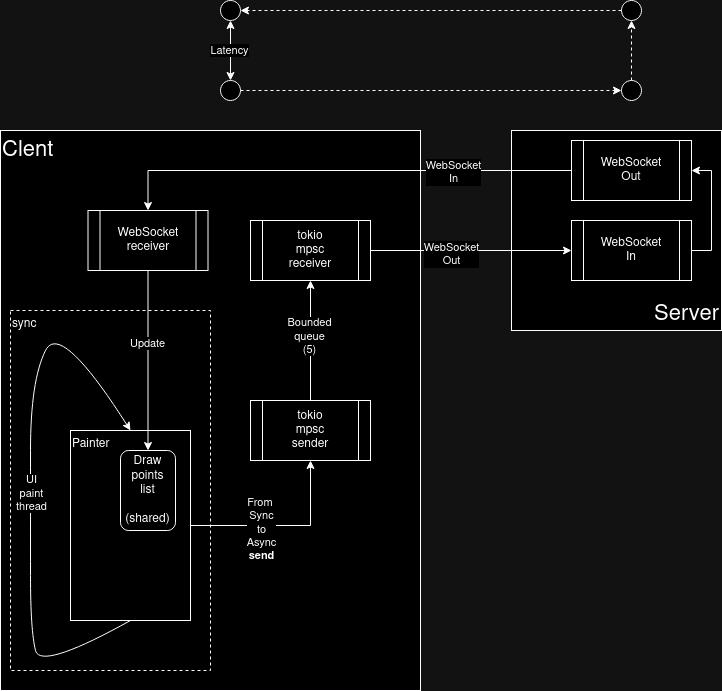

The diagram above was exported from draw.io. Its source (the exported page's mxGraphModel, read from the mxfile embedded in the PNG):
<mxGraphModel dx="1183" dy="892" grid="1" gridSize="10" guides="1" tooltips="1" connect="1" arrows="1" fold="1" page="1" pageScale="1" pageWidth="850" pageHeight="1100" math="0" shadow="0">
  <root>
    <mxCell id="0" />
    <mxCell id="1" parent="0" />
    <mxCell id="K5TNUt4RhTZgML1znWcO-27" value="Server" style="rounded=0;whiteSpace=wrap;html=1;align=right;verticalAlign=bottom;fontSize=22;" vertex="1" parent="1">
      <mxGeometry x="561" y="240" width="210" height="200" as="geometry" />
    </mxCell>
    <mxCell id="K5TNUt4RhTZgML1znWcO-24" value="Clent" style="rounded=0;whiteSpace=wrap;html=1;align=left;verticalAlign=top;fontSize=22;" vertex="1" parent="1">
      <mxGeometry x="50" y="240" width="420" height="560" as="geometry" />
    </mxCell>
    <mxCell id="K5TNUt4RhTZgML1znWcO-32" value="sync " style="rounded=0;whiteSpace=wrap;html=1;dashed=1;align=left;verticalAlign=top;" vertex="1" parent="1">
      <mxGeometry x="60" y="420" width="200" height="360" as="geometry" />
    </mxCell>
    <mxCell id="K5TNUt4RhTZgML1znWcO-6" style="edgeStyle=orthogonalEdgeStyle;rounded=0;orthogonalLoop=1;jettySize=auto;html=1;exitX=1;exitY=0.5;exitDx=0;exitDy=0;entryX=0.5;entryY=1;entryDx=0;entryDy=0;" edge="1" parent="1" source="K5TNUt4RhTZgML1znWcO-2" target="K5TNUt4RhTZgML1znWcO-3">
      <mxGeometry relative="1" as="geometry" />
    </mxCell>
    <mxCell id="K5TNUt4RhTZgML1znWcO-29" value="&lt;div&gt;From&amp;nbsp;&lt;/div&gt;&lt;div&gt;Sync&lt;/div&gt;&lt;div&gt;to&lt;/div&gt;&lt;div&gt;Async&lt;/div&gt;&lt;div&gt;&lt;b&gt;send&lt;/b&gt;&lt;br&gt;&lt;/div&gt;" style="edgeLabel;html=1;align=center;verticalAlign=middle;resizable=0;points=[];" vertex="1" connectable="0" parent="K5TNUt4RhTZgML1znWcO-6">
      <mxGeometry x="-0.2432" y="-3" relative="1" as="geometry">
        <mxPoint as="offset" />
      </mxGeometry>
    </mxCell>
    <mxCell id="K5TNUt4RhTZgML1znWcO-2" value="Painter" style="rounded=0;whiteSpace=wrap;html=1;align=left;verticalAlign=top;" vertex="1" parent="1">
      <mxGeometry x="120" y="540" width="120" height="190" as="geometry" />
    </mxCell>
    <mxCell id="K5TNUt4RhTZgML1znWcO-7" style="edgeStyle=orthogonalEdgeStyle;rounded=0;orthogonalLoop=1;jettySize=auto;html=1;exitX=0.5;exitY=0;exitDx=0;exitDy=0;entryX=0.5;entryY=1;entryDx=0;entryDy=0;" edge="1" parent="1" source="K5TNUt4RhTZgML1znWcO-3" target="K5TNUt4RhTZgML1znWcO-4">
      <mxGeometry relative="1" as="geometry" />
    </mxCell>
    <mxCell id="K5TNUt4RhTZgML1znWcO-33" value="&lt;div&gt;Bounded&lt;/div&gt;&lt;div&gt;queue&lt;/div&gt;&lt;div&gt;(5)&lt;/div&gt;" style="edgeLabel;html=1;align=center;verticalAlign=middle;resizable=0;points=[];" vertex="1" connectable="0" parent="K5TNUt4RhTZgML1znWcO-7">
      <mxGeometry x="0.0857" y="2" relative="1" as="geometry">
        <mxPoint as="offset" />
      </mxGeometry>
    </mxCell>
    <mxCell id="K5TNUt4RhTZgML1znWcO-3" value="&lt;div&gt;tokio&lt;/div&gt;&lt;div&gt;mpsc&lt;/div&gt;&lt;div&gt;sender&lt;br&gt;&lt;/div&gt;" style="shape=process;whiteSpace=wrap;html=1;backgroundOutline=1;" vertex="1" parent="1">
      <mxGeometry x="300" y="510" width="120" height="60" as="geometry" />
    </mxCell>
    <mxCell id="K5TNUt4RhTZgML1znWcO-4" value="&lt;div&gt;tokio&lt;/div&gt;&lt;div&gt;mpsc&lt;/div&gt;&lt;div&gt;receiver&lt;br&gt;&lt;/div&gt;" style="shape=process;whiteSpace=wrap;html=1;backgroundOutline=1;" vertex="1" parent="1">
      <mxGeometry x="300" y="330" width="120" height="60" as="geometry" />
    </mxCell>
    <mxCell id="K5TNUt4RhTZgML1znWcO-21" style="edgeStyle=orthogonalEdgeStyle;rounded=0;orthogonalLoop=1;jettySize=auto;html=1;exitX=0.5;exitY=1;exitDx=0;exitDy=0;entryX=0.5;entryY=0;entryDx=0;entryDy=0;" edge="1" parent="1" source="K5TNUt4RhTZgML1znWcO-5" target="K5TNUt4RhTZgML1znWcO-17">
      <mxGeometry relative="1" as="geometry" />
    </mxCell>
    <mxCell id="K5TNUt4RhTZgML1znWcO-36" value="Update" style="edgeLabel;html=1;align=center;verticalAlign=middle;resizable=0;points=[];" vertex="1" connectable="0" parent="K5TNUt4RhTZgML1znWcO-21">
      <mxGeometry x="-0.2" y="-1" relative="1" as="geometry">
        <mxPoint as="offset" />
      </mxGeometry>
    </mxCell>
    <mxCell id="K5TNUt4RhTZgML1znWcO-5" value="&lt;div&gt;WebSocket &lt;br&gt;&lt;/div&gt;&lt;div&gt;receiver&lt;br&gt;&lt;/div&gt;" style="shape=process;whiteSpace=wrap;html=1;backgroundOutline=1;" vertex="1" parent="1">
      <mxGeometry x="137.5" y="320" width="120" height="60" as="geometry" />
    </mxCell>
    <mxCell id="K5TNUt4RhTZgML1znWcO-15" style="edgeStyle=orthogonalEdgeStyle;rounded=0;orthogonalLoop=1;jettySize=auto;html=1;exitX=0;exitY=0.5;exitDx=0;exitDy=0;entryX=0.5;entryY=0;entryDx=0;entryDy=0;" edge="1" parent="1" source="K5TNUt4RhTZgML1znWcO-9" target="K5TNUt4RhTZgML1znWcO-5">
      <mxGeometry relative="1" as="geometry" />
    </mxCell>
    <mxCell id="K5TNUt4RhTZgML1znWcO-35" value="&lt;div&gt;WebSocket&lt;/div&gt;&lt;div&gt;In&lt;br&gt;&lt;/div&gt;" style="edgeLabel;html=1;align=center;verticalAlign=middle;resizable=0;points=[];" vertex="1" connectable="0" parent="K5TNUt4RhTZgML1znWcO-15">
      <mxGeometry x="-0.4866" y="1" relative="1" as="geometry">
        <mxPoint as="offset" />
      </mxGeometry>
    </mxCell>
    <mxCell id="K5TNUt4RhTZgML1znWcO-9" value="&lt;div&gt;WebSocket&lt;/div&gt;&lt;div&gt;Out&lt;br&gt;&lt;/div&gt;" style="shape=process;whiteSpace=wrap;html=1;backgroundOutline=1;" vertex="1" parent="1">
      <mxGeometry x="621" y="250" width="120" height="60" as="geometry" />
    </mxCell>
    <mxCell id="K5TNUt4RhTZgML1znWcO-26" style="edgeStyle=orthogonalEdgeStyle;rounded=0;orthogonalLoop=1;jettySize=auto;html=1;exitX=1;exitY=0.5;exitDx=0;exitDy=0;entryX=1;entryY=0.5;entryDx=0;entryDy=0;" edge="1" parent="1" source="K5TNUt4RhTZgML1znWcO-10" target="K5TNUt4RhTZgML1znWcO-9">
      <mxGeometry relative="1" as="geometry" />
    </mxCell>
    <mxCell id="K5TNUt4RhTZgML1znWcO-10" value="&lt;div&gt;WebSocket&lt;/div&gt;&lt;div&gt;In&lt;br&gt;&lt;/div&gt;" style="shape=process;whiteSpace=wrap;html=1;backgroundOutline=1;" vertex="1" parent="1">
      <mxGeometry x="621" y="330" width="120" height="60" as="geometry" />
    </mxCell>
    <mxCell id="K5TNUt4RhTZgML1znWcO-17" value="&lt;div&gt;Draw points&lt;/div&gt;&lt;div&gt;list&lt;br&gt;&lt;/div&gt;&lt;div&gt;&lt;br&gt;&lt;/div&gt;&lt;div&gt;(shared)&lt;br&gt;&lt;/div&gt;" style="rounded=1;whiteSpace=wrap;html=1;" vertex="1" parent="1">
      <mxGeometry x="170" y="560" width="55" height="80" as="geometry" />
    </mxCell>
    <mxCell id="K5TNUt4RhTZgML1znWcO-19" value="" style="curved=1;endArrow=classic;html=1;rounded=0;exitX=0.5;exitY=1;exitDx=0;exitDy=0;entryX=0.5;entryY=0;entryDx=0;entryDy=0;" edge="1" parent="1" source="K5TNUt4RhTZgML1znWcO-2" target="K5TNUt4RhTZgML1znWcO-2">
      <mxGeometry width="50" height="50" relative="1" as="geometry">
        <mxPoint x="140" y="800" as="sourcePoint" />
        <mxPoint x="160" y="520" as="targetPoint" />
        <Array as="points">
          <mxPoint x="90" y="780" />
          <mxPoint x="80" y="740" />
          <mxPoint x="80" y="630" />
          <mxPoint x="80" y="490" />
          <mxPoint x="110" y="430" />
        </Array>
      </mxGeometry>
    </mxCell>
    <mxCell id="K5TNUt4RhTZgML1znWcO-28" value="&lt;div&gt;UI&lt;/div&gt;&lt;div&gt;paint&lt;/div&gt;&lt;div&gt;thread&lt;br&gt;&lt;/div&gt;" style="edgeLabel;html=1;align=center;verticalAlign=middle;resizable=0;points=[];" vertex="1" connectable="0" parent="K5TNUt4RhTZgML1znWcO-19">
      <mxGeometry x="-0.0461" relative="1" as="geometry">
        <mxPoint as="offset" />
      </mxGeometry>
    </mxCell>
    <mxCell id="K5TNUt4RhTZgML1znWcO-14" style="edgeStyle=orthogonalEdgeStyle;rounded=0;orthogonalLoop=1;jettySize=auto;html=1;exitX=1;exitY=0.5;exitDx=0;exitDy=0;" edge="1" parent="1" source="K5TNUt4RhTZgML1znWcO-4" target="K5TNUt4RhTZgML1znWcO-10">
      <mxGeometry relative="1" as="geometry" />
    </mxCell>
    <mxCell id="K5TNUt4RhTZgML1znWcO-34" value="&lt;div&gt;WebSocket&lt;/div&gt;&lt;div&gt;Out&lt;br&gt;&lt;/div&gt;" style="edgeLabel;html=1;align=center;verticalAlign=middle;resizable=0;points=[];" vertex="1" connectable="0" parent="K5TNUt4RhTZgML1znWcO-14">
      <mxGeometry x="-0.2" y="-3" relative="1" as="geometry">
        <mxPoint as="offset" />
      </mxGeometry>
    </mxCell>
    <mxCell id="K5TNUt4RhTZgML1znWcO-40" style="edgeStyle=orthogonalEdgeStyle;rounded=0;orthogonalLoop=1;jettySize=auto;html=1;exitX=0.5;exitY=1;exitDx=0;exitDy=0;" edge="1" parent="1" source="K5TNUt4RhTZgML1znWcO-27" target="K5TNUt4RhTZgML1znWcO-27">
      <mxGeometry relative="1" as="geometry" />
    </mxCell>
    <mxCell id="K5TNUt4RhTZgML1znWcO-51" style="edgeStyle=orthogonalEdgeStyle;rounded=0;orthogonalLoop=1;jettySize=auto;html=1;exitX=1;exitY=0.5;exitDx=0;exitDy=0;entryX=0;entryY=0.5;entryDx=0;entryDy=0;dashed=1;" edge="1" parent="1" source="K5TNUt4RhTZgML1znWcO-46" target="K5TNUt4RhTZgML1znWcO-47">
      <mxGeometry relative="1" as="geometry" />
    </mxCell>
    <mxCell id="K5TNUt4RhTZgML1znWcO-46" value="" style="ellipse;whiteSpace=wrap;html=1;aspect=fixed;" vertex="1" parent="1">
      <mxGeometry x="270" y="190" width="20" height="20" as="geometry" />
    </mxCell>
    <mxCell id="K5TNUt4RhTZgML1znWcO-52" style="edgeStyle=orthogonalEdgeStyle;rounded=0;orthogonalLoop=1;jettySize=auto;html=1;exitX=0.5;exitY=0;exitDx=0;exitDy=0;entryX=0.5;entryY=1;entryDx=0;entryDy=0;dashed=1;" edge="1" parent="1" source="K5TNUt4RhTZgML1znWcO-47" target="K5TNUt4RhTZgML1znWcO-48">
      <mxGeometry relative="1" as="geometry" />
    </mxCell>
    <mxCell id="K5TNUt4RhTZgML1znWcO-47" value="" style="ellipse;whiteSpace=wrap;html=1;aspect=fixed;" vertex="1" parent="1">
      <mxGeometry x="671" y="190" width="20" height="20" as="geometry" />
    </mxCell>
    <mxCell id="K5TNUt4RhTZgML1znWcO-53" style="edgeStyle=orthogonalEdgeStyle;rounded=0;orthogonalLoop=1;jettySize=auto;html=1;exitX=0;exitY=0.5;exitDx=0;exitDy=0;entryX=1;entryY=0.5;entryDx=0;entryDy=0;dashed=1;" edge="1" parent="1" source="K5TNUt4RhTZgML1znWcO-48" target="K5TNUt4RhTZgML1znWcO-49">
      <mxGeometry relative="1" as="geometry" />
    </mxCell>
    <mxCell id="K5TNUt4RhTZgML1znWcO-48" value="" style="ellipse;whiteSpace=wrap;html=1;aspect=fixed;" vertex="1" parent="1">
      <mxGeometry x="671" y="110" width="20" height="20" as="geometry" />
    </mxCell>
    <mxCell id="K5TNUt4RhTZgML1znWcO-49" value="" style="ellipse;whiteSpace=wrap;html=1;aspect=fixed;" vertex="1" parent="1">
      <mxGeometry x="270" y="110" width="20" height="20" as="geometry" />
    </mxCell>
    <mxCell id="K5TNUt4RhTZgML1znWcO-50" value="" style="endArrow=classic;startArrow=classic;html=1;rounded=0;exitX=0.5;exitY=0;exitDx=0;exitDy=0;entryX=0.5;entryY=1;entryDx=0;entryDy=0;" edge="1" parent="1" source="K5TNUt4RhTZgML1znWcO-46" target="K5TNUt4RhTZgML1znWcO-49">
      <mxGeometry width="50" height="50" relative="1" as="geometry">
        <mxPoint x="230" y="180" as="sourcePoint" />
        <mxPoint x="280" y="140" as="targetPoint" />
      </mxGeometry>
    </mxCell>
    <mxCell id="K5TNUt4RhTZgML1znWcO-54" value="Latency" style="edgeLabel;html=1;align=center;verticalAlign=middle;resizable=0;points=[];" vertex="1" connectable="0" parent="K5TNUt4RhTZgML1znWcO-50">
      <mxGeometry x="0.0333" y="2" relative="1" as="geometry">
        <mxPoint as="offset" />
      </mxGeometry>
    </mxCell>
  </root>
</mxGraphModel>